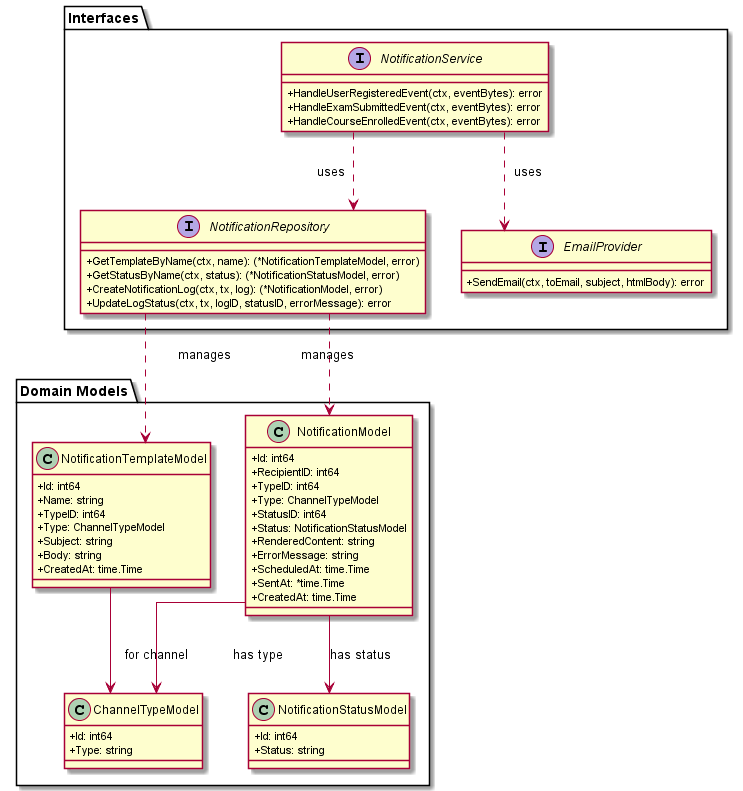

The diagram above was rendered by PlantUML. Its source (embedded in the PNG):
@startuml Notification Service Class Diagram
skinparam classAttributeIconSize 0
skinparam linetype ortho

package "Domain Models" {
    class ChannelTypeModel {
        +Id: int64
        +Type: string
    }

    class NotificationStatusModel {
        +Id: int64
        +Status: string
    }

    class NotificationTemplateModel {
        +Id: int64
        +Name: string
        +TypeID: int64
        +Type: ChannelTypeModel
        +Subject: string
        +Body: string
        +CreatedAt: time.Time
    }

    class NotificationModel {
        +Id: int64
        +RecipientID: int64
        +TypeID: int64
        +Type: ChannelTypeModel
        +StatusID: int64
        +Status: NotificationStatusModel
        +RenderedContent: string
        +ErrorMessage: string
        +ScheduledAt: time.Time
        +SentAt: *time.Time
        +CreatedAt: time.Time
    }
}

package "Interfaces" {
    interface NotificationRepository {
        +GetTemplateByName(ctx, name): (*NotificationTemplateModel, error)
        +GetStatusByName(ctx, status): (*NotificationStatusModel, error)
        +CreateNotificationLog(ctx, tx, log): (*NotificationModel, error)
        +UpdateLogStatus(ctx, tx, logID, statusID, errorMessage): error
    }

    interface NotificationService {
        +HandleUserRegisteredEvent(ctx, eventBytes): error
        +HandleExamSubmittedEvent(ctx, eventBytes): error
        +HandleCourseEnrolledEvent(ctx, eventBytes): error
    }

    interface EmailProvider {
        +SendEmail(ctx, toEmail, subject, htmlBody): error
    }
}

' Relationships
NotificationModel --> ChannelTypeModel : has type
NotificationModel --> NotificationStatusModel : has status
NotificationTemplateModel --> ChannelTypeModel : for channel

NotificationRepository ..> NotificationModel : manages
NotificationRepository ..> NotificationTemplateModel : manages
NotificationService ..> NotificationRepository : uses
NotificationService ..> EmailProvider : uses

@enduml